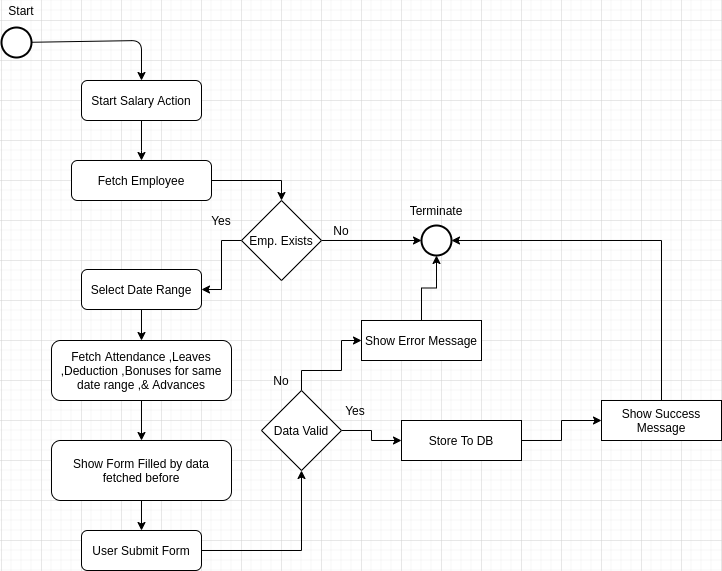

The diagram above was exported from draw.io. Its source (the exported page's mxGraphModel, read from the mxfile embedded in the PNG):
<mxGraphModel dx="868" dy="513" grid="1" gridSize="10" guides="1" tooltips="1" connect="1" arrows="1" fold="1" page="1" pageScale="1" pageWidth="827" pageHeight="1169" math="0" shadow="0">
  <root>
    <mxCell id="WIyWlLk6GJQsqaUBKTNV-0" />
    <mxCell id="WIyWlLk6GJQsqaUBKTNV-1" parent="WIyWlLk6GJQsqaUBKTNV-0" />
    <mxCell id="wNh20rApzZX1QveDgQ-H-4" value="" style="edgeStyle=orthogonalEdgeStyle;rounded=0;orthogonalLoop=1;jettySize=auto;html=1;" edge="1" parent="WIyWlLk6GJQsqaUBKTNV-1" source="WIyWlLk6GJQsqaUBKTNV-3" target="wNh20rApzZX1QveDgQ-H-3">
      <mxGeometry relative="1" as="geometry">
        <Array as="points">
          <mxPoint x="220" y="170" />
          <mxPoint x="220" y="170" />
        </Array>
      </mxGeometry>
    </mxCell>
    <mxCell id="WIyWlLk6GJQsqaUBKTNV-3" value="Start Salary Action" style="rounded=1;whiteSpace=wrap;html=1;fontSize=12;glass=0;strokeWidth=1;shadow=0;" parent="WIyWlLk6GJQsqaUBKTNV-1" vertex="1">
      <mxGeometry x="160" y="100" width="120" height="40" as="geometry" />
    </mxCell>
    <mxCell id="WIyWlLk6GJQsqaUBKTNV-4" value="Yes" style="rounded=0;html=1;jettySize=auto;orthogonalLoop=1;fontSize=11;endArrow=block;endFill=0;endSize=8;strokeWidth=1;shadow=0;labelBackgroundColor=none;edgeStyle=orthogonalEdgeStyle;" parent="WIyWlLk6GJQsqaUBKTNV-1" target="WIyWlLk6GJQsqaUBKTNV-10" edge="1">
      <mxGeometry y="20" relative="1" as="geometry">
        <mxPoint as="offset" />
        <mxPoint x="220" y="250" as="sourcePoint" />
      </mxGeometry>
    </mxCell>
    <mxCell id="WIyWlLk6GJQsqaUBKTNV-5" value="No" style="edgeStyle=orthogonalEdgeStyle;rounded=0;html=1;jettySize=auto;orthogonalLoop=1;fontSize=11;endArrow=block;endFill=0;endSize=8;strokeWidth=1;shadow=0;labelBackgroundColor=none;" parent="WIyWlLk6GJQsqaUBKTNV-1" target="WIyWlLk6GJQsqaUBKTNV-7" edge="1">
      <mxGeometry y="10" relative="1" as="geometry">
        <mxPoint as="offset" />
        <mxPoint x="270" y="210" as="sourcePoint" />
      </mxGeometry>
    </mxCell>
    <mxCell id="WIyWlLk6GJQsqaUBKTNV-9" value="Yes" style="edgeStyle=orthogonalEdgeStyle;rounded=0;html=1;jettySize=auto;orthogonalLoop=1;fontSize=11;endArrow=block;endFill=0;endSize=8;strokeWidth=1;shadow=0;labelBackgroundColor=none;" parent="WIyWlLk6GJQsqaUBKTNV-1" source="WIyWlLk6GJQsqaUBKTNV-10" edge="1">
      <mxGeometry y="10" relative="1" as="geometry">
        <mxPoint as="offset" />
        <mxPoint x="320" y="330" as="targetPoint" />
      </mxGeometry>
    </mxCell>
    <mxCell id="wNh20rApzZX1QveDgQ-H-0" value="" style="strokeWidth=2;html=1;shape=mxgraph.flowchart.start_2;whiteSpace=wrap;" vertex="1" parent="WIyWlLk6GJQsqaUBKTNV-1">
      <mxGeometry x="80" y="47" width="30" height="30" as="geometry" />
    </mxCell>
    <mxCell id="wNh20rApzZX1QveDgQ-H-1" value="Start" style="text;html=1;strokeColor=none;fillColor=none;align=center;verticalAlign=middle;whiteSpace=wrap;rounded=0;" vertex="1" parent="WIyWlLk6GJQsqaUBKTNV-1">
      <mxGeometry x="80" y="20" width="40" height="20" as="geometry" />
    </mxCell>
    <mxCell id="wNh20rApzZX1QveDgQ-H-2" value="" style="endArrow=classic;html=1;entryX=0.5;entryY=0;entryDx=0;entryDy=0;" edge="1" parent="WIyWlLk6GJQsqaUBKTNV-1" source="wNh20rApzZX1QveDgQ-H-0" target="WIyWlLk6GJQsqaUBKTNV-3">
      <mxGeometry width="50" height="50" relative="1" as="geometry">
        <mxPoint x="210" y="70" as="sourcePoint" />
        <mxPoint x="260" y="20" as="targetPoint" />
        <Array as="points">
          <mxPoint x="220" y="60" />
        </Array>
      </mxGeometry>
    </mxCell>
    <mxCell id="wNh20rApzZX1QveDgQ-H-10" style="edgeStyle=orthogonalEdgeStyle;rounded=0;orthogonalLoop=1;jettySize=auto;html=1;entryX=0.5;entryY=0;entryDx=0;entryDy=0;" edge="1" parent="WIyWlLk6GJQsqaUBKTNV-1" source="wNh20rApzZX1QveDgQ-H-3" target="wNh20rApzZX1QveDgQ-H-9">
      <mxGeometry relative="1" as="geometry" />
    </mxCell>
    <mxCell id="wNh20rApzZX1QveDgQ-H-3" value="Fetch Employee" style="whiteSpace=wrap;html=1;rounded=1;shadow=0;strokeWidth=1;glass=0;" vertex="1" parent="WIyWlLk6GJQsqaUBKTNV-1">
      <mxGeometry x="150" y="180" width="140" height="40" as="geometry" />
    </mxCell>
    <mxCell id="wNh20rApzZX1QveDgQ-H-8" value="" style="edgeStyle=orthogonalEdgeStyle;rounded=0;orthogonalLoop=1;jettySize=auto;html=1;" edge="1" parent="WIyWlLk6GJQsqaUBKTNV-1" source="wNh20rApzZX1QveDgQ-H-5" target="wNh20rApzZX1QveDgQ-H-7">
      <mxGeometry relative="1" as="geometry" />
    </mxCell>
    <mxCell id="wNh20rApzZX1QveDgQ-H-5" value="Select Date Range" style="whiteSpace=wrap;html=1;rounded=1;shadow=0;strokeWidth=1;glass=0;" vertex="1" parent="WIyWlLk6GJQsqaUBKTNV-1">
      <mxGeometry x="160" y="289" width="120" height="40" as="geometry" />
    </mxCell>
    <mxCell id="wNh20rApzZX1QveDgQ-H-18" value="" style="edgeStyle=orthogonalEdgeStyle;rounded=0;orthogonalLoop=1;jettySize=auto;html=1;" edge="1" parent="WIyWlLk6GJQsqaUBKTNV-1" source="wNh20rApzZX1QveDgQ-H-7" target="wNh20rApzZX1QveDgQ-H-17">
      <mxGeometry relative="1" as="geometry" />
    </mxCell>
    <mxCell id="wNh20rApzZX1QveDgQ-H-7" value="Fetch Attendance ,Leaves ,Deduction ,Bonuses for same date range ,&amp;amp; Advances" style="whiteSpace=wrap;html=1;rounded=1;shadow=0;strokeWidth=1;glass=0;" vertex="1" parent="WIyWlLk6GJQsqaUBKTNV-1">
      <mxGeometry x="130" y="360" width="180" height="60" as="geometry" />
    </mxCell>
    <mxCell id="wNh20rApzZX1QveDgQ-H-11" style="edgeStyle=orthogonalEdgeStyle;rounded=0;orthogonalLoop=1;jettySize=auto;html=1;" edge="1" parent="WIyWlLk6GJQsqaUBKTNV-1" source="wNh20rApzZX1QveDgQ-H-9" target="wNh20rApzZX1QveDgQ-H-5">
      <mxGeometry relative="1" as="geometry" />
    </mxCell>
    <mxCell id="wNh20rApzZX1QveDgQ-H-12" style="edgeStyle=orthogonalEdgeStyle;rounded=0;orthogonalLoop=1;jettySize=auto;html=1;entryX=0;entryY=0.5;entryDx=0;entryDy=0;entryPerimeter=0;" edge="1" parent="WIyWlLk6GJQsqaUBKTNV-1" source="wNh20rApzZX1QveDgQ-H-9" target="wNh20rApzZX1QveDgQ-H-15">
      <mxGeometry relative="1" as="geometry">
        <mxPoint x="490" y="260" as="targetPoint" />
      </mxGeometry>
    </mxCell>
    <mxCell id="wNh20rApzZX1QveDgQ-H-9" value="Emp. Exists" style="rhombus;whiteSpace=wrap;html=1;" vertex="1" parent="WIyWlLk6GJQsqaUBKTNV-1">
      <mxGeometry x="320" y="220" width="80" height="80" as="geometry" />
    </mxCell>
    <mxCell id="wNh20rApzZX1QveDgQ-H-13" value="No" style="text;html=1;strokeColor=none;fillColor=none;align=center;verticalAlign=middle;whiteSpace=wrap;rounded=0;" vertex="1" parent="WIyWlLk6GJQsqaUBKTNV-1">
      <mxGeometry x="400" y="240" width="40" height="20" as="geometry" />
    </mxCell>
    <mxCell id="wNh20rApzZX1QveDgQ-H-14" value="Yes" style="text;html=1;strokeColor=none;fillColor=none;align=center;verticalAlign=middle;whiteSpace=wrap;rounded=0;" vertex="1" parent="WIyWlLk6GJQsqaUBKTNV-1">
      <mxGeometry x="280" y="230" width="40" height="20" as="geometry" />
    </mxCell>
    <mxCell id="wNh20rApzZX1QveDgQ-H-15" value="" style="strokeWidth=2;html=1;shape=mxgraph.flowchart.start_2;whiteSpace=wrap;" vertex="1" parent="WIyWlLk6GJQsqaUBKTNV-1">
      <mxGeometry x="500" y="245" width="30" height="30" as="geometry" />
    </mxCell>
    <mxCell id="wNh20rApzZX1QveDgQ-H-16" value="Terminate" style="text;html=1;strokeColor=none;fillColor=none;align=center;verticalAlign=middle;whiteSpace=wrap;rounded=0;" vertex="1" parent="WIyWlLk6GJQsqaUBKTNV-1">
      <mxGeometry x="495" y="220" width="40" height="20" as="geometry" />
    </mxCell>
    <mxCell id="wNh20rApzZX1QveDgQ-H-20" style="edgeStyle=orthogonalEdgeStyle;rounded=0;orthogonalLoop=1;jettySize=auto;html=1;" edge="1" parent="WIyWlLk6GJQsqaUBKTNV-1" source="wNh20rApzZX1QveDgQ-H-17" target="wNh20rApzZX1QveDgQ-H-19">
      <mxGeometry relative="1" as="geometry" />
    </mxCell>
    <mxCell id="wNh20rApzZX1QveDgQ-H-17" value="Show Form Filled by data fetched before" style="whiteSpace=wrap;html=1;rounded=1;shadow=0;strokeWidth=1;glass=0;" vertex="1" parent="WIyWlLk6GJQsqaUBKTNV-1">
      <mxGeometry x="130" y="460" width="180" height="60" as="geometry" />
    </mxCell>
    <mxCell id="wNh20rApzZX1QveDgQ-H-21" style="edgeStyle=orthogonalEdgeStyle;rounded=0;orthogonalLoop=1;jettySize=auto;html=1;" edge="1" parent="WIyWlLk6GJQsqaUBKTNV-1" source="wNh20rApzZX1QveDgQ-H-19" target="wNh20rApzZX1QveDgQ-H-22">
      <mxGeometry relative="1" as="geometry">
        <mxPoint x="370" y="570" as="targetPoint" />
      </mxGeometry>
    </mxCell>
    <mxCell id="wNh20rApzZX1QveDgQ-H-19" value="User Submit Form" style="rounded=1;whiteSpace=wrap;html=1;" vertex="1" parent="WIyWlLk6GJQsqaUBKTNV-1">
      <mxGeometry x="160" y="550" width="120" height="40" as="geometry" />
    </mxCell>
    <mxCell id="wNh20rApzZX1QveDgQ-H-24" value="" style="edgeStyle=orthogonalEdgeStyle;rounded=0;orthogonalLoop=1;jettySize=auto;html=1;" edge="1" parent="WIyWlLk6GJQsqaUBKTNV-1" source="wNh20rApzZX1QveDgQ-H-22" target="wNh20rApzZX1QveDgQ-H-23">
      <mxGeometry relative="1" as="geometry" />
    </mxCell>
    <mxCell id="wNh20rApzZX1QveDgQ-H-29" value="" style="edgeStyle=orthogonalEdgeStyle;rounded=0;orthogonalLoop=1;jettySize=auto;html=1;entryX=0;entryY=0.5;entryDx=0;entryDy=0;" edge="1" parent="WIyWlLk6GJQsqaUBKTNV-1" source="wNh20rApzZX1QveDgQ-H-22" target="wNh20rApzZX1QveDgQ-H-30">
      <mxGeometry relative="1" as="geometry">
        <mxPoint x="400" y="340" as="targetPoint" />
        <Array as="points">
          <mxPoint x="380" y="390" />
          <mxPoint x="420" y="390" />
          <mxPoint x="420" y="360" />
        </Array>
      </mxGeometry>
    </mxCell>
    <mxCell id="wNh20rApzZX1QveDgQ-H-22" value="Data Valid" style="rhombus;whiteSpace=wrap;html=1;" vertex="1" parent="WIyWlLk6GJQsqaUBKTNV-1">
      <mxGeometry x="340" y="410" width="80" height="80" as="geometry" />
    </mxCell>
    <mxCell id="wNh20rApzZX1QveDgQ-H-26" value="" style="edgeStyle=orthogonalEdgeStyle;rounded=0;orthogonalLoop=1;jettySize=auto;html=1;" edge="1" parent="WIyWlLk6GJQsqaUBKTNV-1" source="wNh20rApzZX1QveDgQ-H-23" target="wNh20rApzZX1QveDgQ-H-25">
      <mxGeometry relative="1" as="geometry" />
    </mxCell>
    <mxCell id="wNh20rApzZX1QveDgQ-H-23" value="Store To DB" style="whiteSpace=wrap;html=1;" vertex="1" parent="WIyWlLk6GJQsqaUBKTNV-1">
      <mxGeometry x="480" y="440" width="120" height="40" as="geometry" />
    </mxCell>
    <mxCell id="wNh20rApzZX1QveDgQ-H-27" style="edgeStyle=orthogonalEdgeStyle;rounded=0;orthogonalLoop=1;jettySize=auto;html=1;" edge="1" parent="WIyWlLk6GJQsqaUBKTNV-1" source="wNh20rApzZX1QveDgQ-H-25" target="wNh20rApzZX1QveDgQ-H-15">
      <mxGeometry relative="1" as="geometry">
        <Array as="points">
          <mxPoint x="740" y="260" />
        </Array>
      </mxGeometry>
    </mxCell>
    <mxCell id="wNh20rApzZX1QveDgQ-H-25" value="Show Success Message" style="whiteSpace=wrap;html=1;" vertex="1" parent="WIyWlLk6GJQsqaUBKTNV-1">
      <mxGeometry x="680" y="420" width="120" height="40" as="geometry" />
    </mxCell>
    <mxCell id="wNh20rApzZX1QveDgQ-H-28" value="Yes" style="text;html=1;strokeColor=none;fillColor=none;align=center;verticalAlign=middle;whiteSpace=wrap;rounded=0;" vertex="1" parent="WIyWlLk6GJQsqaUBKTNV-1">
      <mxGeometry x="414" y="420" width="40" height="20" as="geometry" />
    </mxCell>
    <mxCell id="wNh20rApzZX1QveDgQ-H-32" style="edgeStyle=orthogonalEdgeStyle;rounded=0;orthogonalLoop=1;jettySize=auto;html=1;" edge="1" parent="WIyWlLk6GJQsqaUBKTNV-1" source="wNh20rApzZX1QveDgQ-H-30" target="wNh20rApzZX1QveDgQ-H-15">
      <mxGeometry relative="1" as="geometry" />
    </mxCell>
    <mxCell id="wNh20rApzZX1QveDgQ-H-30" value="Show Error Message" style="whiteSpace=wrap;html=1;" vertex="1" parent="WIyWlLk6GJQsqaUBKTNV-1">
      <mxGeometry x="440" y="340" width="120" height="40" as="geometry" />
    </mxCell>
    <mxCell id="wNh20rApzZX1QveDgQ-H-31" value="No" style="text;html=1;strokeColor=none;fillColor=none;align=center;verticalAlign=middle;whiteSpace=wrap;rounded=0;" vertex="1" parent="WIyWlLk6GJQsqaUBKTNV-1">
      <mxGeometry x="340" y="390" width="40" height="20" as="geometry" />
    </mxCell>
  </root>
</mxGraphModel>